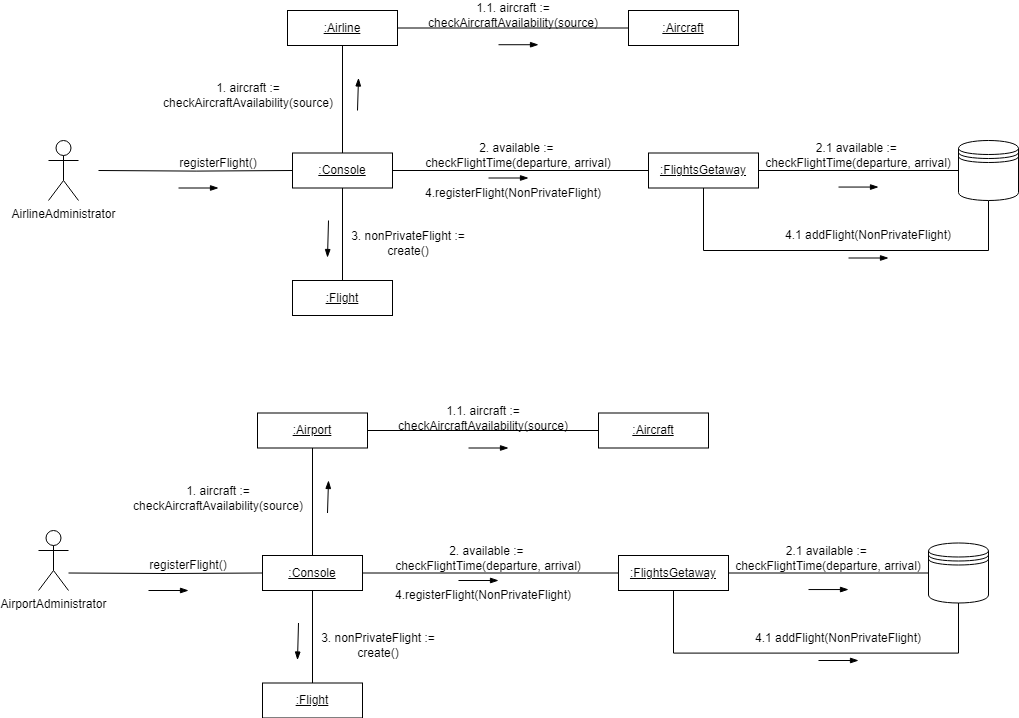

The diagram above was exported from draw.io. Its source (the exported page's mxGraphModel, read from the mxfile embedded in the PNG):
<mxGraphModel dx="1588" dy="824" grid="1" gridSize="10" guides="1" tooltips="1" connect="1" arrows="1" fold="1" page="1" pageScale="1" pageWidth="827" pageHeight="1169" math="0" shadow="0">
  <root>
    <mxCell id="0" />
    <mxCell id="1" parent="0" />
    <mxCell id="vKuE7mYfBK0Lqna68sKS-1" value="AirlineAdministrator" style="shape=umlActor;verticalLabelPosition=bottom;verticalAlign=top;html=1;outlineConnect=0;" parent="1" vertex="1">
      <mxGeometry x="210" y="270" width="30" height="60" as="geometry" />
    </mxCell>
    <mxCell id="vKuE7mYfBK0Lqna68sKS-3" value="AirportAdministrator" style="shape=umlActor;verticalLabelPosition=bottom;verticalAlign=top;html=1;outlineConnect=0;" parent="1" vertex="1">
      <mxGeometry x="200" y="660" width="30" height="60" as="geometry" />
    </mxCell>
    <mxCell id="ihMWhzeygkgYCdqHuifV-2" style="edgeStyle=orthogonalEdgeStyle;rounded=0;orthogonalLoop=1;jettySize=auto;html=1;entryX=0;entryY=0.5;entryDx=0;entryDy=0;endArrow=none;endFill=0;" parent="1" target="ihMWhzeygkgYCdqHuifV-5" edge="1">
      <mxGeometry relative="1" as="geometry">
        <mxPoint x="230" y="702.5" as="sourcePoint" />
      </mxGeometry>
    </mxCell>
    <mxCell id="ihMWhzeygkgYCdqHuifV-3" style="edgeStyle=orthogonalEdgeStyle;rounded=0;orthogonalLoop=1;jettySize=auto;html=1;exitX=0.5;exitY=0;exitDx=0;exitDy=0;entryX=0.5;entryY=1;entryDx=0;entryDy=0;endArrow=none;endFill=0;" parent="1" source="ihMWhzeygkgYCdqHuifV-5" target="ihMWhzeygkgYCdqHuifV-16" edge="1">
      <mxGeometry relative="1" as="geometry" />
    </mxCell>
    <mxCell id="ihMWhzeygkgYCdqHuifV-4" style="edgeStyle=orthogonalEdgeStyle;rounded=0;orthogonalLoop=1;jettySize=auto;html=1;exitX=0.5;exitY=1;exitDx=0;exitDy=0;entryX=0.5;entryY=0;entryDx=0;entryDy=0;endArrow=none;endFill=0;" parent="1" source="ihMWhzeygkgYCdqHuifV-5" target="ihMWhzeygkgYCdqHuifV-20" edge="1">
      <mxGeometry relative="1" as="geometry" />
    </mxCell>
    <mxCell id="ihMWhzeygkgYCdqHuifV-5" value="&lt;u&gt;:Console&lt;/u&gt;" style="rounded=0;whiteSpace=wrap;html=1;" parent="1" vertex="1">
      <mxGeometry x="424" y="685" width="100" height="35" as="geometry" />
    </mxCell>
    <mxCell id="ihMWhzeygkgYCdqHuifV-6" style="edgeStyle=orthogonalEdgeStyle;rounded=0;orthogonalLoop=1;jettySize=auto;html=1;exitX=1;exitY=0.5;exitDx=0;exitDy=0;entryX=0;entryY=0.5;entryDx=0;entryDy=0;endArrow=none;endFill=0;" parent="1" source="ihMWhzeygkgYCdqHuifV-8" target="ihMWhzeygkgYCdqHuifV-10" edge="1">
      <mxGeometry relative="1" as="geometry">
        <mxPoint x="890" y="702.5" as="targetPoint" />
      </mxGeometry>
    </mxCell>
    <mxCell id="ihMWhzeygkgYCdqHuifV-7" style="edgeStyle=orthogonalEdgeStyle;rounded=0;orthogonalLoop=1;jettySize=auto;html=1;exitX=0.5;exitY=1;exitDx=0;exitDy=0;entryX=0.5;entryY=1;entryDx=0;entryDy=0;endArrow=none;endFill=0;" parent="1" source="ihMWhzeygkgYCdqHuifV-8" target="ihMWhzeygkgYCdqHuifV-10" edge="1">
      <mxGeometry relative="1" as="geometry">
        <mxPoint x="1130" y="822.5" as="targetPoint" />
        <Array as="points">
          <mxPoint x="835" y="782.5" />
          <mxPoint x="1120" y="782.5" />
        </Array>
      </mxGeometry>
    </mxCell>
    <mxCell id="ihMWhzeygkgYCdqHuifV-8" value="&lt;u&gt;:FlightsGetaway&lt;/u&gt;" style="rounded=0;whiteSpace=wrap;html=1;" parent="1" vertex="1">
      <mxGeometry x="780" y="685" width="110" height="35" as="geometry" />
    </mxCell>
    <mxCell id="ihMWhzeygkgYCdqHuifV-9" style="edgeStyle=orthogonalEdgeStyle;rounded=0;orthogonalLoop=1;jettySize=auto;html=1;entryX=0;entryY=0.5;entryDx=0;entryDy=0;endArrow=none;endFill=0;" parent="1" source="ihMWhzeygkgYCdqHuifV-5" target="ihMWhzeygkgYCdqHuifV-8" edge="1">
      <mxGeometry relative="1" as="geometry" />
    </mxCell>
    <mxCell id="ihMWhzeygkgYCdqHuifV-10" value="" style="shape=datastore;whiteSpace=wrap;html=1;" parent="1" vertex="1">
      <mxGeometry x="1090" y="672.5" width="60" height="60" as="geometry" />
    </mxCell>
    <mxCell id="ihMWhzeygkgYCdqHuifV-11" value="registerFlight()" style="text;html=1;align=center;verticalAlign=middle;whiteSpace=wrap;rounded=0;" parent="1" vertex="1">
      <mxGeometry x="290" y="680" width="120" height="30" as="geometry" />
    </mxCell>
    <mxCell id="ihMWhzeygkgYCdqHuifV-12" value="4.registerFlight(NonPrivateFlight)" style="text;html=1;align=center;verticalAlign=middle;whiteSpace=wrap;rounded=0;" parent="1" vertex="1">
      <mxGeometry x="585" y="710" width="120" height="30" as="geometry" />
    </mxCell>
    <mxCell id="ihMWhzeygkgYCdqHuifV-13" value="4.1 addFlight(NonPrivateFlight)" style="text;html=1;align=center;verticalAlign=middle;whiteSpace=wrap;rounded=0;" parent="1" vertex="1">
      <mxGeometry x="910" y="752.5" width="180" height="30" as="geometry" />
    </mxCell>
    <mxCell id="ihMWhzeygkgYCdqHuifV-14" value="2. available :=&amp;nbsp;&lt;div&gt;checkFlightTime(departure, arrival)&lt;/div&gt;" style="text;html=1;align=center;verticalAlign=middle;whiteSpace=wrap;rounded=0;" parent="1" vertex="1">
      <mxGeometry x="530" y="672.5" width="240" height="30" as="geometry" />
    </mxCell>
    <mxCell id="ihMWhzeygkgYCdqHuifV-15" style="edgeStyle=orthogonalEdgeStyle;rounded=0;orthogonalLoop=1;jettySize=auto;html=1;exitX=1;exitY=0.5;exitDx=0;exitDy=0;entryX=0;entryY=0.5;entryDx=0;entryDy=0;endArrow=none;endFill=0;" parent="1" source="ihMWhzeygkgYCdqHuifV-16" target="ihMWhzeygkgYCdqHuifV-17" edge="1">
      <mxGeometry relative="1" as="geometry" />
    </mxCell>
    <mxCell id="ihMWhzeygkgYCdqHuifV-16" value="&lt;u&gt;:Airport&lt;/u&gt;" style="rounded=0;whiteSpace=wrap;html=1;" parent="1" vertex="1">
      <mxGeometry x="419" y="542.5" width="110" height="35" as="geometry" />
    </mxCell>
    <mxCell id="ihMWhzeygkgYCdqHuifV-17" value="&lt;u&gt;:Aircraft&lt;/u&gt;" style="rounded=0;whiteSpace=wrap;html=1;" parent="1" vertex="1">
      <mxGeometry x="760" y="542.5" width="110" height="35" as="geometry" />
    </mxCell>
    <mxCell id="ihMWhzeygkgYCdqHuifV-18" value="1. aircraft := checkAircraftAvailability(source)" style="text;html=1;align=center;verticalAlign=middle;whiteSpace=wrap;rounded=0;" parent="1" vertex="1">
      <mxGeometry x="320" y="612.5" width="120" height="30" as="geometry" />
    </mxCell>
    <mxCell id="ihMWhzeygkgYCdqHuifV-19" value="1.1. aircraft := checkAircraftAvailability(source)" style="text;html=1;align=center;verticalAlign=middle;whiteSpace=wrap;rounded=0;" parent="1" vertex="1">
      <mxGeometry x="540" y="532.5" width="210" height="30" as="geometry" />
    </mxCell>
    <mxCell id="ihMWhzeygkgYCdqHuifV-20" value="&lt;u&gt;:Flight&lt;/u&gt;" style="rounded=0;whiteSpace=wrap;html=1;" parent="1" vertex="1">
      <mxGeometry x="424" y="812.5" width="100" height="35" as="geometry" />
    </mxCell>
    <mxCell id="ihMWhzeygkgYCdqHuifV-21" value="3. nonPrivateFlight := create()" style="text;html=1;align=center;verticalAlign=middle;whiteSpace=wrap;rounded=0;" parent="1" vertex="1">
      <mxGeometry x="480" y="760" width="120" height="30" as="geometry" />
    </mxCell>
    <mxCell id="matlo8HcyOWypnkxSFZC-8" value="" style="endArrow=blockThin;html=1;rounded=0;endFill=1;" parent="1" edge="1">
      <mxGeometry width="50" height="50" relative="1" as="geometry">
        <mxPoint x="310" y="720" as="sourcePoint" />
        <mxPoint x="350" y="720" as="targetPoint" />
      </mxGeometry>
    </mxCell>
    <mxCell id="matlo8HcyOWypnkxSFZC-9" value="" style="endArrow=blockThin;html=1;rounded=0;endFill=1;" parent="1" edge="1">
      <mxGeometry width="50" height="50" relative="1" as="geometry">
        <mxPoint x="489" y="642.5" as="sourcePoint" />
        <mxPoint x="490" y="610" as="targetPoint" />
      </mxGeometry>
    </mxCell>
    <mxCell id="matlo8HcyOWypnkxSFZC-10" value="" style="endArrow=blockThin;html=1;rounded=0;endFill=1;" parent="1" edge="1">
      <mxGeometry width="50" height="50" relative="1" as="geometry">
        <mxPoint x="460" y="752.5" as="sourcePoint" />
        <mxPoint x="459" y="789.52" as="targetPoint" />
      </mxGeometry>
    </mxCell>
    <mxCell id="matlo8HcyOWypnkxSFZC-11" value="" style="endArrow=blockThin;html=1;rounded=0;endFill=1;" parent="1" edge="1">
      <mxGeometry width="50" height="50" relative="1" as="geometry">
        <mxPoint x="630" y="577.5" as="sourcePoint" />
        <mxPoint x="670" y="577.5" as="targetPoint" />
      </mxGeometry>
    </mxCell>
    <mxCell id="matlo8HcyOWypnkxSFZC-12" value="" style="endArrow=blockThin;html=1;rounded=0;endFill=1;" parent="1" edge="1">
      <mxGeometry width="50" height="50" relative="1" as="geometry">
        <mxPoint x="620" y="710" as="sourcePoint" />
        <mxPoint x="660" y="710" as="targetPoint" />
      </mxGeometry>
    </mxCell>
    <mxCell id="matlo8HcyOWypnkxSFZC-13" value="" style="endArrow=blockThin;html=1;rounded=0;endFill=1;" parent="1" edge="1">
      <mxGeometry width="50" height="50" relative="1" as="geometry">
        <mxPoint x="970" y="719.05" as="sourcePoint" />
        <mxPoint x="1010" y="719.05" as="targetPoint" />
      </mxGeometry>
    </mxCell>
    <mxCell id="matlo8HcyOWypnkxSFZC-14" value="" style="endArrow=blockThin;html=1;rounded=0;endFill=1;" parent="1" edge="1">
      <mxGeometry width="50" height="50" relative="1" as="geometry">
        <mxPoint x="980" y="790" as="sourcePoint" />
        <mxPoint x="1020" y="790" as="targetPoint" />
      </mxGeometry>
    </mxCell>
    <mxCell id="HKz4ayJr1uFCt4lVWXxL-2" value="2.1 available :=&amp;nbsp;&lt;div&gt;checkFlightTime(departure, arrival)&lt;/div&gt;" style="text;html=1;align=center;verticalAlign=middle;whiteSpace=wrap;rounded=0;" vertex="1" parent="1">
      <mxGeometry x="870" y="672.5" width="240" height="30" as="geometry" />
    </mxCell>
    <mxCell id="HKz4ayJr1uFCt4lVWXxL-3" style="edgeStyle=orthogonalEdgeStyle;rounded=0;orthogonalLoop=1;jettySize=auto;html=1;entryX=0;entryY=0.5;entryDx=0;entryDy=0;endArrow=none;endFill=0;" edge="1" parent="1" target="HKz4ayJr1uFCt4lVWXxL-6">
      <mxGeometry relative="1" as="geometry">
        <mxPoint x="260" y="300" as="sourcePoint" />
      </mxGeometry>
    </mxCell>
    <mxCell id="HKz4ayJr1uFCt4lVWXxL-4" style="edgeStyle=orthogonalEdgeStyle;rounded=0;orthogonalLoop=1;jettySize=auto;html=1;exitX=0.5;exitY=0;exitDx=0;exitDy=0;entryX=0.5;entryY=1;entryDx=0;entryDy=0;endArrow=none;endFill=0;" edge="1" parent="1" source="HKz4ayJr1uFCt4lVWXxL-6" target="HKz4ayJr1uFCt4lVWXxL-17">
      <mxGeometry relative="1" as="geometry" />
    </mxCell>
    <mxCell id="HKz4ayJr1uFCt4lVWXxL-5" style="edgeStyle=orthogonalEdgeStyle;rounded=0;orthogonalLoop=1;jettySize=auto;html=1;exitX=0.5;exitY=1;exitDx=0;exitDy=0;entryX=0.5;entryY=0;entryDx=0;entryDy=0;endArrow=none;endFill=0;" edge="1" parent="1" source="HKz4ayJr1uFCt4lVWXxL-6" target="HKz4ayJr1uFCt4lVWXxL-21">
      <mxGeometry relative="1" as="geometry" />
    </mxCell>
    <mxCell id="HKz4ayJr1uFCt4lVWXxL-6" value="&lt;u&gt;:Console&lt;/u&gt;" style="rounded=0;whiteSpace=wrap;html=1;" vertex="1" parent="1">
      <mxGeometry x="454" y="282.5" width="100" height="35" as="geometry" />
    </mxCell>
    <mxCell id="HKz4ayJr1uFCt4lVWXxL-7" style="edgeStyle=orthogonalEdgeStyle;rounded=0;orthogonalLoop=1;jettySize=auto;html=1;exitX=1;exitY=0.5;exitDx=0;exitDy=0;entryX=0;entryY=0.5;entryDx=0;entryDy=0;endArrow=none;endFill=0;" edge="1" parent="1" source="HKz4ayJr1uFCt4lVWXxL-9" target="HKz4ayJr1uFCt4lVWXxL-11">
      <mxGeometry relative="1" as="geometry">
        <mxPoint x="920" y="300" as="targetPoint" />
      </mxGeometry>
    </mxCell>
    <mxCell id="HKz4ayJr1uFCt4lVWXxL-8" style="edgeStyle=orthogonalEdgeStyle;rounded=0;orthogonalLoop=1;jettySize=auto;html=1;exitX=0.5;exitY=1;exitDx=0;exitDy=0;entryX=0.5;entryY=1;entryDx=0;entryDy=0;endArrow=none;endFill=0;" edge="1" parent="1" source="HKz4ayJr1uFCt4lVWXxL-9" target="HKz4ayJr1uFCt4lVWXxL-11">
      <mxGeometry relative="1" as="geometry">
        <mxPoint x="1160" y="420" as="targetPoint" />
        <Array as="points">
          <mxPoint x="865" y="380" />
          <mxPoint x="1150" y="380" />
        </Array>
      </mxGeometry>
    </mxCell>
    <mxCell id="HKz4ayJr1uFCt4lVWXxL-9" value="&lt;u&gt;:FlightsGetaway&lt;/u&gt;" style="rounded=0;whiteSpace=wrap;html=1;" vertex="1" parent="1">
      <mxGeometry x="810" y="282.5" width="110" height="35" as="geometry" />
    </mxCell>
    <mxCell id="HKz4ayJr1uFCt4lVWXxL-10" style="edgeStyle=orthogonalEdgeStyle;rounded=0;orthogonalLoop=1;jettySize=auto;html=1;entryX=0;entryY=0.5;entryDx=0;entryDy=0;endArrow=none;endFill=0;" edge="1" parent="1" source="HKz4ayJr1uFCt4lVWXxL-6" target="HKz4ayJr1uFCt4lVWXxL-9">
      <mxGeometry relative="1" as="geometry" />
    </mxCell>
    <mxCell id="HKz4ayJr1uFCt4lVWXxL-11" value="" style="shape=datastore;whiteSpace=wrap;html=1;" vertex="1" parent="1">
      <mxGeometry x="1120" y="270" width="60" height="60" as="geometry" />
    </mxCell>
    <mxCell id="HKz4ayJr1uFCt4lVWXxL-12" value="registerFlight()" style="text;html=1;align=center;verticalAlign=middle;whiteSpace=wrap;rounded=0;" vertex="1" parent="1">
      <mxGeometry x="320" y="277.5" width="120" height="30" as="geometry" />
    </mxCell>
    <mxCell id="HKz4ayJr1uFCt4lVWXxL-13" value="4.registerFlight(NonPrivateFlight)" style="text;html=1;align=center;verticalAlign=middle;whiteSpace=wrap;rounded=0;" vertex="1" parent="1">
      <mxGeometry x="615" y="307.5" width="120" height="30" as="geometry" />
    </mxCell>
    <mxCell id="HKz4ayJr1uFCt4lVWXxL-14" value="4.1 addFlight(NonPrivateFlight)" style="text;html=1;align=center;verticalAlign=middle;whiteSpace=wrap;rounded=0;" vertex="1" parent="1">
      <mxGeometry x="940" y="350" width="180" height="30" as="geometry" />
    </mxCell>
    <mxCell id="HKz4ayJr1uFCt4lVWXxL-15" value="2. available :=&amp;nbsp;&lt;div&gt;checkFlightTime(departure, arrival)&lt;/div&gt;" style="text;html=1;align=center;verticalAlign=middle;whiteSpace=wrap;rounded=0;" vertex="1" parent="1">
      <mxGeometry x="560" y="270" width="240" height="30" as="geometry" />
    </mxCell>
    <mxCell id="HKz4ayJr1uFCt4lVWXxL-16" style="edgeStyle=orthogonalEdgeStyle;rounded=0;orthogonalLoop=1;jettySize=auto;html=1;exitX=1;exitY=0.5;exitDx=0;exitDy=0;entryX=0;entryY=0.5;entryDx=0;entryDy=0;endArrow=none;endFill=0;" edge="1" parent="1" source="HKz4ayJr1uFCt4lVWXxL-17" target="HKz4ayJr1uFCt4lVWXxL-18">
      <mxGeometry relative="1" as="geometry" />
    </mxCell>
    <mxCell id="HKz4ayJr1uFCt4lVWXxL-17" value="&lt;u&gt;:Airline&lt;/u&gt;" style="rounded=0;whiteSpace=wrap;html=1;" vertex="1" parent="1">
      <mxGeometry x="449" y="140" width="110" height="35" as="geometry" />
    </mxCell>
    <mxCell id="HKz4ayJr1uFCt4lVWXxL-18" value="&lt;u&gt;:Aircraft&lt;/u&gt;" style="rounded=0;whiteSpace=wrap;html=1;" vertex="1" parent="1">
      <mxGeometry x="790" y="140" width="110" height="35" as="geometry" />
    </mxCell>
    <mxCell id="HKz4ayJr1uFCt4lVWXxL-19" value="1. aircraft := checkAircraftAvailability(source)" style="text;html=1;align=center;verticalAlign=middle;whiteSpace=wrap;rounded=0;" vertex="1" parent="1">
      <mxGeometry x="350" y="210" width="120" height="30" as="geometry" />
    </mxCell>
    <mxCell id="HKz4ayJr1uFCt4lVWXxL-20" value="1.1. aircraft := checkAircraftAvailability(source)" style="text;html=1;align=center;verticalAlign=middle;whiteSpace=wrap;rounded=0;" vertex="1" parent="1">
      <mxGeometry x="570" y="130" width="210" height="30" as="geometry" />
    </mxCell>
    <mxCell id="HKz4ayJr1uFCt4lVWXxL-21" value="&lt;u&gt;:Flight&lt;/u&gt;" style="rounded=0;whiteSpace=wrap;html=1;" vertex="1" parent="1">
      <mxGeometry x="454" y="410" width="100" height="35" as="geometry" />
    </mxCell>
    <mxCell id="HKz4ayJr1uFCt4lVWXxL-22" value="3. nonPrivateFlight := create()" style="text;html=1;align=center;verticalAlign=middle;whiteSpace=wrap;rounded=0;" vertex="1" parent="1">
      <mxGeometry x="510" y="357.5" width="120" height="30" as="geometry" />
    </mxCell>
    <mxCell id="HKz4ayJr1uFCt4lVWXxL-23" value="" style="endArrow=blockThin;html=1;rounded=0;endFill=1;" edge="1" parent="1">
      <mxGeometry width="50" height="50" relative="1" as="geometry">
        <mxPoint x="340" y="317.5" as="sourcePoint" />
        <mxPoint x="380" y="317.5" as="targetPoint" />
      </mxGeometry>
    </mxCell>
    <mxCell id="HKz4ayJr1uFCt4lVWXxL-24" value="" style="endArrow=blockThin;html=1;rounded=0;endFill=1;" edge="1" parent="1">
      <mxGeometry width="50" height="50" relative="1" as="geometry">
        <mxPoint x="519" y="240" as="sourcePoint" />
        <mxPoint x="520" y="207.5" as="targetPoint" />
      </mxGeometry>
    </mxCell>
    <mxCell id="HKz4ayJr1uFCt4lVWXxL-25" value="" style="endArrow=blockThin;html=1;rounded=0;endFill=1;" edge="1" parent="1">
      <mxGeometry width="50" height="50" relative="1" as="geometry">
        <mxPoint x="490" y="350" as="sourcePoint" />
        <mxPoint x="489" y="387.02" as="targetPoint" />
      </mxGeometry>
    </mxCell>
    <mxCell id="HKz4ayJr1uFCt4lVWXxL-26" value="" style="endArrow=blockThin;html=1;rounded=0;endFill=1;" edge="1" parent="1">
      <mxGeometry width="50" height="50" relative="1" as="geometry">
        <mxPoint x="660" y="174.23" as="sourcePoint" />
        <mxPoint x="700" y="174.23" as="targetPoint" />
      </mxGeometry>
    </mxCell>
    <mxCell id="HKz4ayJr1uFCt4lVWXxL-27" value="" style="endArrow=blockThin;html=1;rounded=0;endFill=1;" edge="1" parent="1">
      <mxGeometry width="50" height="50" relative="1" as="geometry">
        <mxPoint x="650" y="307.5" as="sourcePoint" />
        <mxPoint x="690" y="307.5" as="targetPoint" />
      </mxGeometry>
    </mxCell>
    <mxCell id="HKz4ayJr1uFCt4lVWXxL-28" value="" style="endArrow=blockThin;html=1;rounded=0;endFill=1;" edge="1" parent="1">
      <mxGeometry width="50" height="50" relative="1" as="geometry">
        <mxPoint x="1000" y="316.54999999999995" as="sourcePoint" />
        <mxPoint x="1040" y="316.54999999999995" as="targetPoint" />
      </mxGeometry>
    </mxCell>
    <mxCell id="HKz4ayJr1uFCt4lVWXxL-29" value="" style="endArrow=blockThin;html=1;rounded=0;endFill=1;" edge="1" parent="1">
      <mxGeometry width="50" height="50" relative="1" as="geometry">
        <mxPoint x="1010" y="387.5" as="sourcePoint" />
        <mxPoint x="1050" y="387.5" as="targetPoint" />
      </mxGeometry>
    </mxCell>
    <mxCell id="HKz4ayJr1uFCt4lVWXxL-30" value="2.1 available :=&amp;nbsp;&lt;div&gt;checkFlightTime(departure, arrival)&lt;/div&gt;" style="text;html=1;align=center;verticalAlign=middle;whiteSpace=wrap;rounded=0;" vertex="1" parent="1">
      <mxGeometry x="900" y="270" width="240" height="30" as="geometry" />
    </mxCell>
  </root>
</mxGraphModel>